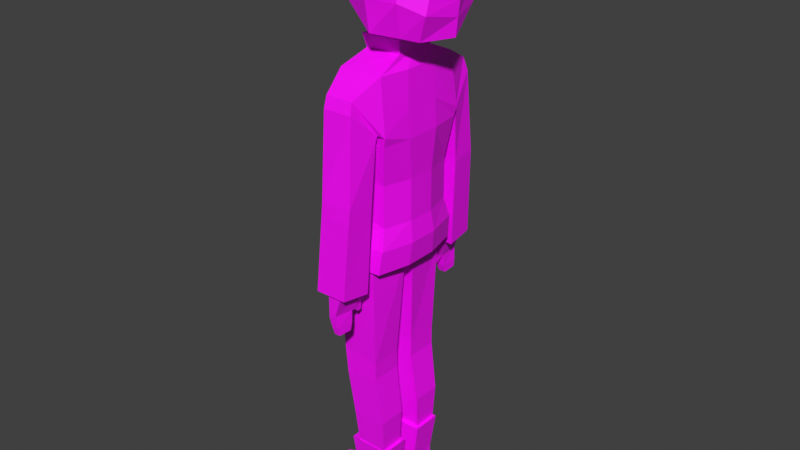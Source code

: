 # Source: girl-artist_ver_1.1.blend  (saved by Blender 3.6.14; exported with 4.5.12 LTS)
import bpy
from mathutils import Matrix  # noqa: F401  (used for matrix-valued properties, if any)

bpy.ops.wm.read_factory_settings(use_empty=True)
scene = bpy.context.scene
scene.name = 'Scene'

# ---- collections
col_collection = bpy.data.collections.new('Collection'); scene.collection.children.link(col_collection)

# ---- images (referenced by path relative to the original .blend; pixels are not part of the script)
import os
ASSET_DIR = os.environ.get("B2B_ASSET_DIR", "")  # directory of the original .blend (textures are referenced by path, not embedded)
HERE = os.path.dirname(os.path.abspath(__file__))  # packed textures are extracted next to this script under _unpacked/

def load_image(name, relpath, width, height, colorspace="sRGB"):
    """Load a texture the original file referenced (path relative to the .blend, or extracted next to this script)."""
    p = next((c for c in (os.path.join(HERE, relpath), os.path.join(ASSET_DIR, relpath)) if relpath and os.path.exists(c)), "")
    if p:
        img = bpy.data.images.load(p, check_existing=True)
        img.name = name
    else:  # same state as the original file: an image datablock whose file is absent (Cycles renders it pink)
        img = bpy.data.images.new(name, width, height)
        img.source = "FILE"
        img.filepath = "//" + (relpath or name)
    img.colorspace_settings.name = colorspace
    return img
img_girl_artist_1 = load_image('Girl artist 1', 'Girl artist 1 UV Template.png', 1024, 1024, 'sRGB')

# ---- materials (node trees are filled in below, after node groups)
mat_material = bpy.data.materials.new('Material')
mat_material.use_transparent_shadow = False

# ---- material node trees
mat_material.use_nodes = True; mat_material.node_tree.nodes.clear()
_N = mat_material.node_tree.nodes; _L = mat_material.node_tree.links
n0 = _N.new('ShaderNodeBsdfPrincipled'); n0.name = 'Principled BSDF'; n0.location = (10, 300)
n0.distribution = 'GGX'
n0.subsurface_method = 'RANDOM_WALK_SKIN'
n0.inputs[3].default_value = 1.45
n0.inputs[27].default_value = (0.0, 0.0, 0.0, 1.0)
n0.inputs[28].default_value = 1.0
n1 = _N.new('ShaderNodeOutputMaterial'); n1.name = 'Material Output'; n1.location = (300, 300)
n2 = _N.new('ShaderNodeTexImage'); n2.name = 'Image Texture'; n2.location = (-280, 260)
n2.image = img_girl_artist_1
_L.new(n0.outputs[0], n1.inputs[0])
_L.new(n2.outputs[0], n0.inputs[0])
n1.is_active_output = True

# ---- world
world_world = bpy.data.worlds.new('World'); scene.world = world_world
world_world.use_nodes = True; world_world.node_tree.nodes.clear()
_N = world_world.node_tree.nodes; _L = world_world.node_tree.links
n0 = _N.new('ShaderNodeOutputWorld'); n0.name = 'World Output'; n0.location = (300, 300)
n1 = _N.new('ShaderNodeBackground'); n1.name = 'Background'; n1.location = (10, 300)
n1.inputs[0].default_value = (0.05088, 0.05088, 0.05088, 1.0)
_L.new(n1.outputs[0], n0.inputs[0])
n0.is_active_output = True
world_world.color = (0.05088, 0.05088, 0.05088)
world_world.use_sun_shadow = False
world_world.sun_shadow_jitter_overblur = 0.0

# ---- meshes
me_cube = bpy.data.meshes.new('Cube')
me_cube.from_pydata([(-0.6464, -0.7565, -0.9007), (-0.4684, -0.7905, 0.7671), (-0.6464, 0.7553, -0.9007), (-0.4684, 0.7894, 0.7671), (0.2476, -0.7174, -0.927), (0.2697, -0.7905, 0.7671), (0.2476, 0.7163, -0.927), (0.2697, 0.7894, 0.7671), (-0.7519, -0.826, -0.2623), (-0.7519, 0.825, -0.2623), (0.3448, 0.814, -0.2623), (0.3448, -0.8152, -0.2623), (-0.3729, -0.3443, 0.9523), (-0.3729, 0.3437, 0.9523), (0.236, 0.3437, 0.9692), (0.236, -0.3443, 0.9692), (-0.3357, -0.3233, 1.451), (-0.3357, 0.3191, 1.451), (0.2134, 0.3041, 1.285), (0.2134, -0.3083, 1.284), (-0.6783, -0.8351, -0.01011), (-0.6783, 0.834, -0.01011), (0.3772, 0.834, -0.115), (0.3772, -0.8351, -0.115), (-0.4368, -0.8617, -0.06594), (-0.3129, -1.269, 0.5096), (-0.3129, 1.267, 0.5096), (0.1535, 1.267, 0.5096), (0.1535, -1.269, 0.5096), (-0.4368, 0.8606, -0.06594), (0.2904, 0.8962, -0.06594), (0.2904, -0.8974, -0.06594), (-0.3428, -1.033, -1.111), (-0.2681, -1.476, -1.056), (-0.2681, 1.393, -1.056), (0.2275, 1.363, -1.141), (0.2275, -1.364, -1.141), (-0.3428, 0.9517, -1.111), (0.2475, 1.068, -1.178), (0.2474, -1.071, -1.178), (-0.6464, 0.7553, -1.381), (-0.6464, -0.7565, -1.381), (0.2476, 0.7163, -1.619), (0.2476, -0.7174, -1.619), (-0.6948, 0.8557, -1.968), (-0.6948, -0.8569, -1.968), (0.2959, 0.8115, -1.968), (0.2959, -0.8127, -1.968), (-0.643, 0.7945, -2.363), (-0.643, -0.7953, -2.363), (0.08719, 0.7945, -2.363), (0.08719, -0.7953, -2.363), (-0.6605, 0.8917, -2.361), (-0.6605, -0.8924, -2.361), (0.2478, 0.8456, -2.361), (0.2478, -0.8463, -2.361), (-0.7603, 0.2297, -0.9007), (-0.7603, -0.2482, -0.9007), (-0.4684, -0.2734, 0.756), (-0.4684, 0.2532, 0.756), (0.3828, -0.2482, -0.927), (0.3828, 0.2297, -0.927), (0.3339, 0.2532, 0.756), (0.3339, -0.2734, 0.756), (0.4132, 0.2909, -0.2623), (0.4132, -0.3139, -0.2623), (-0.8275, -0.3139, -0.2623), (-0.8275, 0.2909, -0.2623), (-0.3729, -0.004482, 0.9523), (0.236, -0.004482, 0.9692), (0.3772, 0.2924, 0.1772), (0.3772, -0.3155, 0.1772), (-0.6783, -0.3155, 0.2822), (-0.6783, 0.2924, 0.2822), (-0.7603, 0.2297, -1.381), (-0.7603, -0.2482, -1.381), (0.3828, -0.2482, -1.619), (0.3828, 0.2297, -1.619), (-0.8086, 0.2492, -1.968), (-0.8086, -0.2691, -1.968), (0.4312, -0.2691, -1.968), (0.4312, 0.2492, -1.968), (-0.7743, 0.2714, -2.361), (-0.7743, -0.2926, -2.361), (0.3831, -0.2926, -2.361), (0.3831, 0.2714, -2.361), (-0.643, 0.08108, -2.363), (-0.643, -0.0996, -2.363), (0.1466, -0.0996, -2.363), (0.1466, 0.08108, -2.363), (-0.634, -0.2712, -4.185), (-0.634, -0.6373, -4.185), (0.04986, 0.7196, -4.107), (-0.634, 0.6359, -4.185), (0.04986, 0.1703, -4.107), (0.04986, -0.7211, -4.107), (-0.634, 0.2521, -4.185), (0.04986, -0.1894, -4.107), (-0.6044, -0.2712, -4.329), (-0.6044, -0.6373, -4.329), (0.04986, 0.7196, -4.407), (-0.6044, 0.6359, -4.329), (0.04986, 0.1703, -4.407), (0.04986, -0.7211, -4.407), (-0.6044, 0.2521, -4.329), (0.04986, -0.1894, -4.407), (-0.5836, -0.1894, -4.026), (-0.5836, -0.7211, -4.026), (-0.5836, 0.7196, -4.026), (-0.5836, 0.1703, -4.026), (-0.5393, -0.1894, -4.488), (-0.5393, -0.7211, -4.488), (-0.5393, 0.7196, -4.488), (-0.5393, 0.1703, -4.488), (-0.4296, -0.212, -5.251), (-0.4296, -0.6938, -5.251), (0.1682, 0.6923, -5.251), (-0.4296, 0.6923, -5.251), (0.1682, 0.1928, -5.251), (0.1682, -0.6938, -5.251), (-0.4296, 0.1928, -5.251), (0.1682, -0.212, -5.251), (-0.4366, -0.183, -6.475), (-0.4366, -0.6196, -6.475), (0.1304, 0.6171, -6.475), (-0.4366, 0.6171, -6.475), (0.1304, 0.1652, -6.475), (0.1304, -0.6196, -6.475), (-0.4366, 0.1652, -6.475), (0.1304, -0.183, -6.475), (-0.4366, -0.183, -6.877), (-0.4366, -0.6196, -6.877), (0.1304, 0.6171, -6.879), (-0.4366, 0.6171, -6.877), (0.1304, 0.1652, -6.879), (0.1304, -0.6196, -6.879), (-0.4366, 0.1652, -6.877), (0.1304, -0.183, -6.879), (-0.9153, -0.1546, -6.663), (-0.9153, -0.5857, -6.663), (-0.9153, 0.582, -6.663), (-0.9153, 0.1383, -6.663), (-0.9153, -0.1546, -6.904), (-0.9153, -0.5857, -6.904), (-0.9153, 0.582, -6.904), (-0.9153, 0.1383, -6.904), (-1.089, -0.1546, -6.719), (-1.089, -0.5221, -6.719), (-1.089, 0.5184, -6.719), (-1.089, 0.1383, -6.719), (-1.089, -0.1546, -6.897), (-1.089, -0.5221, -6.897), (-1.089, 0.5184, -6.897), (-1.089, 0.1383, -6.897), (0.208, 0.6646, -5.833), (-0.5141, 0.6646, -5.833), (-0.5141, 0.1601, -5.833), (0.208, 0.1601, -5.833), (0.208, -0.1785, -5.833), (-0.5141, -0.1785, -5.833), (0.208, -0.6666, -5.833), (-0.5141, -0.6666, -5.833), (-0.3776, 0.6508, -5.841), (0.1491, 0.2233, -5.841), (0.1491, 0.6508, -5.841), (-0.3776, 0.2233, -5.841), (-0.3778, -0.2418, -5.837), (0.1492, -0.2418, -5.837), (0.1492, -0.6531, -5.837), (-0.3778, -0.6531, -5.837), (-0.3818, 0.8901, -0.1987), (0.2792, 0.927, -0.1987), (-0.3082, 1.339, 0.2773), (0.1883, 1.339, 0.2773), (-0.385, -0.8877, -0.1579), (-0.3092, -1.333, 0.3242), (0.1897, -1.333, 0.3242), (0.282, -0.9245, -0.1579), (-0.4843, -1.032, -2.613), (-0.3858, -1.52, -2.554), (-0.3858, 1.519, -2.554), (0.1473, 1.519, -2.554), (0.1473, -1.52, -2.554), (-0.4843, 1.031, -2.613), (0.1872, 1.031, -2.613), (0.1872, -1.032, -2.613), (-0.2421, 1.09, -2.604), (-0.1996, 1.471, -2.563), (0.0102, 1.471, -2.563), (0.0274, 1.09, -2.604), (0.0274, -1.091, -2.604), (0.0102, -1.472, -2.563), (-0.1996, -1.472, -2.563), (-0.2421, -1.091, -2.604), (-0.1996, 1.471, -2.64), (-0.2421, 1.041, -2.716), (0.01478, 1.041, -2.716), (0.0102, 1.471, -2.64), (0.0102, -1.472, -2.64), (0.01478, -1.043, -2.716), (-0.2421, -1.043, -2.716), (-0.1996, -1.472, -2.64), (-0.1996, 1.471, -2.966), (-0.2421, 1.09, -2.953), (-0.05298, 1.125, -2.943), (-0.08029, 1.471, -2.921), (-0.08029, -1.472, -2.921), (-0.05298, -1.126, -2.943), (-0.2421, -1.091, -2.953), (-0.1996, -1.472, -2.966), (-0.1713, 1.448, -3.135), (-0.2016, 1.141, -3.143), (-0.04364, 1.141, -3.143), (-0.05591, 1.448, -3.135), (-0.05591, -1.449, -3.135), (-0.04364, -1.142, -3.143), (-0.2016, -1.142, -3.143), (-0.1713, -1.449, -3.135), (-0.1463, 1.421, -3.267), (-0.1658, 1.177, -3.275), (-0.04208, 1.177, -3.275), (-0.04997, 1.421, -3.267), (-0.04997, -1.422, -3.267), (-0.04208, -1.178, -3.275), (-0.1658, -1.178, -3.275), (-0.1463, -1.422, -3.267), (-0.2293, 0.9243, -2.856), (-0.04962, 0.9243, -2.856), (-0.04962, -0.9254, -2.856), (-0.2293, -0.9254, -2.856), (-0.2293, 1.064, -2.956), (-0.04962, 1.064, -2.956), (-0.04962, -1.065, -2.956), (-0.2293, -1.065, -2.956), (-0.153, 0.9145, -3.015), (-0.06164, 0.9145, -3.015), (-0.06164, -0.9156, -3.015), (-0.153, -0.9156, -3.015), (-0.153, 0.9879, -3.028), (-0.06164, 0.9879, -3.028), (-0.06164, -0.989, -3.028), (-0.153, -0.989, -3.028), (0.2134, -0.002091, 1.314), (-0.3358, -0.002091, 1.279), (-0.4117, 0.4384, 1.543), (-0.4117, -0.4425, 1.543), (-0.5804, -0.002091, 1.29), (-0.5085, 0.5234, 1.882), (-0.5085, -0.5276, 1.882), (-0.821, -0.002091, 1.784), (-0.4542, 0.4491, 2.396), (-0.4542, -0.4533, 2.396), (-0.6988, -0.002091, 2.324), (-0.4798, 0.4915, 2.143), (-0.4798, -0.4957, 2.143), (-0.6621, -0.002091, 2.094), (-0.0965, 0.3041, 1.391), (-0.104, -0.3083, 1.325), (0.2687, 0.1814, 1.183), (-0.41, 0.1908, 1.173), (-0.41, 0.3825, 1.173), (0.2687, -0.3888, 1.183), (-0.41, -0.3982, 1.173), (-0.2603, 0.3731, 1.174), (-0.41, -0.2112, 1.173), (0.07483, 0.3731, 1.183), (0.2687, -0.2018, 1.183), (0.07309, -0.3888, 1.179), (-0.266, -0.3888, 1.172), (0.1816, 0.2758, 1.179), (0.1816, -0.003026, 1.194), (-0.3122, -0.003026, 1.171), (0.1816, 0.1364, 1.179), (-0.2074, -0.2785, 1.171), (0.03929, -0.2785, 1.176), (0.1816, -0.1424, 1.179), (0.04055, 0.2758, 1.179), (-0.3122, -0.1493, 1.172), (-0.2033, 0.2758, 1.173), (-0.3122, -0.2854, 1.172), (0.1816, -0.2785, 1.179), (-0.3122, 0.2827, 1.172), (-0.3122, 0.1432, 1.172), (-0.488, -0.6476, 1.765), (0.6856, -0.4606, 1.258), (-0.4773, 0.5915, 1.575), (0.6622, 0.5066, 1.286), (-0.5866, 0.5018, 2.529), (-0.771, -0.006228, 2.483), (-0.5763, -0.4892, 2.53), (0.885, -0.3334, 2.339), (0.813, -0.006554, 2.597), (0.8908, 0.3131, 2.334), (-0.41, -0.01018, 1.172), (0.06336, -0.7904, 1.348), (0.4858, -0.6359, 1.316), (0.4858, 0.609, 1.292), (0.06336, 0.8054, 1.378), (-0.3874, 0.7528, 1.536), (0.4839, -0.5787, 2.735), (0.1284, -0.5824, 2.815), (-0.4378, -0.5824, 2.676), (0.5098, -0.006554, 2.876), (0.08522, -0.006554, 3.042), (-0.3429, -0.006554, 2.973), (0.4942, 0.5733, 2.712), (0.1284, 0.5698, 2.815), (-0.2711, 0.5698, 2.75), (0.8653, 0.4477, 1.997), (-0.5476, 0.5948, 2.186), (-0.3488, 0.7407, 2.248), (-0.006548, 0.8342, 2.248), (0.5098, 0.7407, 2.248), (-0.5216, -0.6758, 2.293), (0.8653, -0.4448, 2.015), (0.2687, 0.3731, 1.183), (-0.006548, -0.8076, 2.219), (0.5098, -0.7371, 2.275), (0.9492, -0.006554, 2.245), (1.002, 0.01303, 1.821), (0.9317, 0.023, 1.265), (-0.5051, -0.6949, 2.004), (0.8407, 0.5294, 1.655), (-0.3369, 0.8437, 1.796), (0.01511, 0.8733, 1.825), (0.5412, 0.7792, 1.825), (-0.5457, 0.6275, 1.86), (0.8407, -0.5276, 1.664), (0.2687, -0.01018, 1.204), (0.01511, -0.8242, 1.839), (0.5412, -0.777, 1.839), (0.9774, 0.003866, 1.566), (-0.4672, 0.5307, 1.508), (-0.319, -0.5428, 1.516), (-0.3725, 0.5968, 1.44), (0.2441, 1.071, -1.258), (0.223, 1.367, -1.22), (-0.3646, 0.964, -1.343), (-0.2862, 1.413, -1.287), (0.2442, -1.073, -1.255), (-0.3643, -1.033, -1.34), (-0.286, -1.482, -1.284), (0.2232, -1.368, -1.217), (0.2261, 1.434, -1.056), (0.2564, 0.9909, -1.111), (0.2261, -1.435, -1.056), (0.2564, -0.9934, -1.111), (0.2139, 1.447, -1.287), (0.2141, -1.448, -1.284), (0.2458, -0.9994, -1.34), (0.2457, 0.9971, -1.343)], [(69, 270), (68, 271)], [(73, 59, 3, 21), (7, 22, 30, 27), (71, 63, 5, 23), (20, 23, 31, 24), (2, 6, 42, 40), (7, 3, 13, 14), (4, 11, 8, 0), (60, 65, 11, 4), (2, 9, 10, 6), (56, 67, 9, 2), (62, 7, 14, 69), (58, 1, 12, 68), (1, 5, 15, 12), (11, 23, 20, 8), (65, 71, 23, 11), (9, 21, 22, 10), (67, 73, 21, 9), (171, 170, 37, 344), (175, 174, 32, 33), (3, 7, 27, 26), (1, 20, 24, 25), (23, 5, 28, 31), (21, 3, 26, 29), (5, 1, 25, 28), (22, 21, 29, 30), (347, 350, 184, 181), (340, 349, 185, 178), (177, 176, 345, 346), (170, 172, 34, 37), (172, 173, 343, 34), (174, 177, 346, 32), (173, 171, 344, 343), (176, 175, 33, 345), (43, 41, 45, 47), (56, 2, 40, 74), (60, 4, 43, 76), (4, 0, 41, 43), (80, 47, 55, 84), (40, 42, 46, 44), (76, 43, 47, 80), (74, 40, 44, 78), (48, 50, 92, 108), (78, 44, 52, 82), (47, 45, 53, 55), (44, 46, 54, 52), (87, 49, 53, 83), (50, 48, 52, 54), (89, 50, 54, 85), (49, 51, 55, 53), (51, 88, 84, 55), (88, 89, 85, 84), (48, 86, 82, 52), (45, 79, 83, 53), (79, 78, 82, 83), (51, 49, 107, 95), (86, 89, 88, 87), (41, 75, 79, 45), (75, 74, 78, 79), (42, 77, 81, 46), (77, 76, 80, 81), (46, 81, 85, 54), (81, 80, 84, 85), (6, 61, 77, 42), (61, 60, 76, 77), (0, 57, 75, 41), (57, 56, 74, 75), (8, 20, 72, 66), (66, 72, 73, 67), (10, 22, 70, 64), (64, 70, 71, 65), (37, 34, 338, 337), (344, 37, 337, 350), (35, 38, 335, 336), (39, 36, 342, 339), (17, 243, 246, 244), (3, 59, 68, 13), (59, 58, 68), (5, 63, 69, 15), (63, 62, 69), (0, 8, 66, 57), (57, 66, 67, 56), (6, 10, 64, 61), (61, 64, 65, 60), (22, 7, 62, 70), (70, 62, 63, 71), (20, 1, 58, 72), (72, 58, 59, 73), (95, 107, 111, 103), (97, 95, 103, 105), (89, 86, 109, 94), (88, 51, 95, 97), (50, 89, 94, 92), (87, 88, 97, 106), (86, 48, 108, 109), (49, 87, 106, 107), (113, 112, 117, 120), (102, 113, 120, 118), (108, 92, 100, 112), (94, 109, 113, 102), (96, 93, 101, 104), (92, 94, 102, 100), (91, 90, 98, 99), (106, 97, 105, 110), (90, 91, 107, 106), (93, 96, 109, 108), (99, 98, 110, 111), (104, 101, 112, 113), (91, 99, 111, 107), (101, 93, 108, 112), (96, 104, 113, 109), (98, 90, 106, 110), (158, 160, 127, 129), (159, 158, 129, 122), (100, 102, 118, 116), (111, 110, 114, 115), (110, 105, 121, 114), (105, 103, 119, 121), (103, 111, 115, 119), (112, 100, 116, 117), (136, 128, 141, 145), (124, 126, 134, 132), (160, 161, 123, 127), (155, 154, 124, 125), (157, 156, 128, 126), (156, 155, 125, 128), (154, 157, 126, 124), (161, 159, 122, 123), (130, 137, 135, 131), (133, 132, 134, 136), (122, 129, 137, 130), (129, 127, 135, 137), (127, 123, 131, 135), (125, 124, 132, 133), (126, 128, 136, 134), (123, 122, 138, 139), (141, 140, 148, 149), (144, 145, 153, 152), (133, 136, 145, 144), (131, 123, 139, 143), (130, 131, 143, 142), (125, 133, 144, 140), (122, 130, 142, 138), (128, 125, 140, 141), (147, 146, 150, 151), (149, 148, 152, 153), (140, 144, 152, 148), (138, 142, 150, 146), (142, 143, 151, 150), (139, 138, 146, 147), (145, 141, 149, 153), (143, 139, 147, 151), (164, 163, 157, 154), (165, 162, 155, 156), (163, 165, 156, 157), (162, 164, 154, 155), (169, 166, 159, 161), (168, 169, 161, 160), (166, 167, 158, 159), (167, 168, 160, 158), (117, 116, 164, 162), (118, 120, 165, 163), (120, 117, 162, 165), (116, 118, 163, 164), (121, 119, 168, 167), (114, 121, 167, 166), (119, 115, 169, 168), (115, 114, 166, 169), (27, 30, 171, 173), (26, 27, 173, 172), (29, 26, 172, 170), (30, 29, 170, 171), (28, 25, 175, 176), (24, 31, 177, 174), (31, 28, 176, 177), (25, 24, 174, 175), (190, 191, 198, 199), (191, 192, 201, 198), (348, 341, 179, 182), (341, 340, 178, 179), (350, 337, 183, 184), (349, 348, 182, 185), (337, 338, 180, 183), (338, 347, 181, 180), (86, 87, 83, 82), (183, 180, 187, 186), (180, 181, 188, 187), (181, 184, 189, 188), (184, 183, 186, 189), (185, 182, 191, 190), (182, 179, 192, 191), (179, 178, 193, 192), (178, 185, 190, 193), (194, 197, 205, 202), (199, 198, 206, 207), (187, 188, 197, 194), (192, 193, 200, 201), (186, 187, 194, 195), (193, 190, 199, 200), (188, 189, 196, 197), (189, 186, 195, 196), (207, 206, 214, 215), (206, 209, 217, 214), (195, 194, 202, 203), (201, 200, 208, 209), (195, 203, 230, 226), (197, 196, 204, 205), (207, 208, 233, 232), (198, 201, 209, 206), (213, 212, 220, 221), (216, 215, 223, 224), (202, 205, 213, 210), (203, 202, 210, 211), (209, 208, 216, 217), (208, 207, 215, 216), (205, 204, 212, 213), (204, 203, 211, 212), (219, 218, 221, 220), (223, 222, 225, 224), (212, 211, 219, 220), (214, 217, 225, 222), (215, 214, 222, 223), (210, 213, 221, 218), (211, 210, 218, 219), (217, 216, 224, 225), (233, 229, 237, 241), (229, 228, 236, 237), (203, 204, 231, 230), (204, 196, 227, 231), (208, 200, 229, 233), (200, 199, 228, 229), (199, 207, 232, 228), (196, 195, 226, 227), (237, 236, 240, 241), (235, 234, 238, 239), (228, 232, 240, 236), (230, 231, 239, 238), (227, 226, 234, 235), (231, 227, 235, 239), (226, 230, 238, 234), (232, 233, 241, 240), (256, 17, 244), (242, 270, 272, 18), (243, 17, 282, 271), (243, 16, 245, 246), (255, 254, 251, 252), (282, 271, 293, 259), (277, 271, 293, 264), (249, 255, 253, 247), (253, 255, 252, 250), (273, 279, 262, 268), (257, 273, 274), (256, 276, 278), (345, 33, 341, 348), (275, 280, 261, 266), (276, 278, 263, 265), (13, 265, 14), (279, 277, 264, 262), (270, 272, 258, 328), (281, 278, 263, 260), (282, 281, 260, 259), (270, 275, 266, 328), (273, 274, 267, 268), (14, 265, 315), (269, 272, 258, 315), (276, 269, 315, 265), (249, 248, 254, 255), (246, 245, 248, 249), (246, 249, 247, 244), (269, 276, 256, 18), (277, 279, 16), (32, 346, 349, 340), (33, 32, 340, 341), (271, 277, 16, 243), (275, 270, 242, 19), (272, 269, 18), (274, 280, 19, 257), (278, 281, 17, 256), (34, 343, 347, 338), (281, 282, 17), (280, 275, 19), (279, 273, 257, 16), (325, 322, 286, 296), (317, 314, 290, 299), (299, 290, 291, 302), (302, 291, 292, 305), (288, 304, 307, 287), (304, 303, 306, 307), (303, 302, 305, 306), (289, 301, 304, 288), (301, 300, 303, 304), (300, 299, 302, 303), (313, 301, 289), (313, 316, 300, 301), (316, 317, 299, 300), (326, 323, 298, 285), (323, 324, 297, 298), (324, 325, 296, 297), (306, 305, 312, 311), (307, 306, 311, 310), (287, 307, 310, 309), (305, 292, 308, 312), (329, 330, 317, 316), (321, 329, 316, 313), (280, 274, 267, 261), (330, 327, 314, 317), (291, 290, 318), (319, 308, 292, 318), (331, 327, 284, 320), (322, 331, 320, 286), (314, 319, 318, 290), (292, 291, 318), (308, 319, 331, 322), (319, 314, 327, 331), (295, 284, 327, 330), (283, 321, 248), (283, 294, 329, 321), (294, 295, 330, 329), (311, 312, 325, 324), (310, 311, 324, 323), (309, 310, 323, 326), (312, 308, 322, 325), (283, 245, 333), (285, 298, 334, 332), (294, 283, 333), (298, 297, 334), (286, 320, 242, 18), (297, 296, 18), (294, 333, 16, 257), (284, 295, 19, 242), (334, 297, 18, 256), (295, 294, 257, 19), (332, 334, 256), (320, 284, 242), (296, 286, 18), (333, 245, 16), (313, 289, 251, 254), (288, 287, 250, 252), (285, 332, 244, 247), (321, 313, 254), (289, 288, 252, 251), (321, 254, 248), (309, 326, 247, 253), (287, 309, 253, 250), (326, 285, 247), (283, 248, 245), (332, 256, 244), (13, 260, 263), (68, 293, 259), (68, 264, 293), (12, 264, 68), (12, 268, 262), (12, 267, 268), (15, 261, 267), (15, 266, 261), (69, 328, 266), (69, 258, 328), (260, 13, 68), (13, 263, 265), (259, 260, 68), (12, 262, 264), (12, 15, 267), (15, 69, 266), (258, 69, 315), (69, 14, 315), (38, 35, 343, 344), (36, 39, 346, 345), (35, 336, 347, 343), (342, 36, 345, 348), (39, 339, 349, 346), (336, 335, 350, 347), (335, 38, 344, 350), (339, 342, 348, 349)])
_uv = me_cube.uv_layers.new(name='UVMap')
_uv.uv.foreach_set('vector', [0.2967, 0.632, 0.2994, 0.6781, 0.2514, 0.6781, 0.2486, 0.6057, 0.5565, 0.7371, 0.4932, 0.69, 0.5026, 0.6856, 0.5645, 0.6885, 0.04823, 0.323, 0.05282, 0.3757, 0.005449, 0.3782, 0.0003233, 0.297, 0.5661, 0.2608, 0.4747, 0.2527, 0.4828, 0.2466, 0.5453, 0.2553, 0.2506, 0.5249, 0.1666, 0.5222, 0.1656, 0.4594, 0.2513, 0.4787, 0.2343, 0.7421, 0.2514, 0.6781, 0.291, 0.6975, 0.2775, 0.7505, 0.4807, 0.5241, 0.4898, 0.5854, 0.3938, 0.5843, 0.3962, 0.5258, 0.05334, 0.2215, 0.04793, 0.2826, 0.001579, 0.2831, 0.008504, 0.2213, 0.2506, 0.5249, 0.2522, 0.5832, 0.1568, 0.583, 0.1666, 0.5222, 0.3019, 0.5248, 0.2976, 0.5827, 0.2522, 0.5832, 0.2506, 0.5249, 0.1005, 0.3753, 0.1497, 0.3769, 0.1092, 0.3965, 0.07734, 0.397, 0.3465, 0.6786, 0.3929, 0.6795, 0.3528, 0.6982, 0.3223, 0.6979, 0.3929, 0.6795, 0.4088, 0.7439, 0.3653, 0.7515, 0.3528, 0.6982, 0.4898, 0.5854, 0.4925, 0.5989, 0.3971, 0.607, 0.3938, 0.5843, 0.04793, 0.2826, 0.04823, 0.323, 0.0003233, 0.297, 0.001579, 0.2831, 0.2522, 0.5832, 0.2486, 0.6057, 0.1538, 0.5964, 0.1568, 0.583, 0.2976, 0.5827, 0.2967, 0.632, 0.2486, 0.6057, 0.2522, 0.5832, 0.702, 0.6165, 0.6439, 0.6218, 0.6382, 0.5372, 0.6941, 0.5354, 0.5831, 0.2892, 0.5418, 0.2466, 0.5526, 0.1572, 0.5951, 0.1632, 0.6219, 0.734, 0.5565, 0.7371, 0.5645, 0.6885, 0.6058, 0.6865, 0.5646, 0.3546, 0.5126, 0.3041, 0.5216, 0.2836, 0.5817, 0.3068, 0.6958, 0.3123, 0.6308, 0.3589, 0.6235, 0.3095, 0.6863, 0.3076, 0.674, 0.685, 0.6219, 0.734, 0.6058, 0.6865, 0.6654, 0.6646, 0.6308, 0.3589, 0.5646, 0.3546, 0.5817, 0.3068, 0.6235, 0.3095, 0.7119, 0.635, 0.6185, 0.6386, 0.64, 0.6341, 0.7039, 0.6284, 0.5486, 0.5267, 0.5077, 0.5275, 0.4932, 0.414, 0.5375, 0.4124, 0.554, 0.1353, 0.4977, 0.1349, 0.4999, 0.02062, 0.56, 0.01853, 0.6725, 0.255, 0.6279, 0.2921, 0.6397, 0.1684, 0.6796, 0.1692, 0.6439, 0.6218, 0.6044, 0.665, 0.5957, 0.5427, 0.6382, 0.5372, 0.6044, 0.665, 0.5604, 0.6671, 0.5502, 0.5474, 0.5957, 0.5427, 0.5418, 0.2466, 0.4846, 0.2384, 0.4962, 0.1549, 0.5526, 0.1572, 0.5604, 0.6671, 0.5163, 0.6302, 0.5101, 0.5482, 0.5502, 0.5474, 0.6279, 0.2921, 0.5831, 0.2892, 0.5951, 0.1632, 0.6397, 0.1684, 0.4825, 0.4608, 0.396, 0.4793, 0.3981, 0.4238, 0.4879, 0.4267, 0.3019, 0.5248, 0.2506, 0.5249, 0.2513, 0.4787, 0.3022, 0.4798, 0.05334, 0.2215, 0.008504, 0.2213, 0.008685, 0.1578, 0.05339, 0.1583, 0.4807, 0.5241, 0.3962, 0.5258, 0.396, 0.4793, 0.4825, 0.4608, 0.05246, 0.127, 0.00237, 0.1245, 0.001494, 0.08765, 0.05084, 0.09318, 0.2513, 0.4787, 0.1656, 0.4594, 0.1605, 0.4256, 0.2497, 0.4235, 0.05339, 0.1583, 0.008685, 0.1578, 0.00237, 0.1245, 0.05246, 0.127, 0.3022, 0.4798, 0.2513, 0.4787, 0.2497, 0.4235, 0.3022, 0.4277, 0.8274, 0.3255, 0.7616, 0.3218, 0.7737, 0.1618, 0.8309, 0.1738, 0.3022, 0.4277, 0.2497, 0.4235, 0.2481, 0.3885, 0.3011, 0.3945, 0.4879, 0.4267, 0.3981, 0.4238, 0.3999, 0.3885, 0.484, 0.3895, 0.2497, 0.4235, 0.1605, 0.4256, 0.1647, 0.3887, 0.2481, 0.3885, 0.3324, 0.3826, 0.3915, 0.3864, 0.3999, 0.3885, 0.3483, 0.3943, 0.1792, 0.3833, 0.246, 0.3797, 0.2481, 0.3885, 0.1647, 0.3887, 0.08302, 0.07223, 0.1461, 0.0729, 0.149, 0.08783, 0.09843, 0.09351, 0.4021, 0.3797, 0.4695, 0.3839, 0.484, 0.3895, 0.3999, 0.3885, 0.004405, 0.0725, 0.06669, 0.07166, 0.05084, 0.09318, 0.001494, 0.08765, 0.06669, 0.07166, 0.08302, 0.07223, 0.09843, 0.09351, 0.05084, 0.09318, 0.2564, 0.3864, 0.3167, 0.383, 0.3011, 0.3945, 0.2481, 0.3885, 0.3981, 0.4238, 0.3469, 0.4277, 0.3483, 0.3943, 0.3999, 0.3885, 0.3469, 0.4277, 0.3022, 0.4277, 0.3011, 0.3945, 0.3483, 0.3943, 0.9122, 0.6998, 0.8464, 0.7039, 0.8421, 0.5529, 0.8989, 0.5406, 0.08552, 0.0008955, 0.08302, 0.07223, 0.06669, 0.07166, 0.06919, 0.0003233, 0.396, 0.4793, 0.3465, 0.4801, 0.3469, 0.4277, 0.3981, 0.4238, 0.3465, 0.4801, 0.3022, 0.4798, 0.3022, 0.4277, 0.3469, 0.4277, 0.1424, 0.157, 0.09656, 0.158, 0.09722, 0.127, 0.1483, 0.1241, 0.09656, 0.158, 0.05339, 0.1583, 0.05246, 0.127, 0.09722, 0.127, 0.1483, 0.1241, 0.09722, 0.127, 0.09843, 0.09351, 0.149, 0.08783, 0.09722, 0.127, 0.05246, 0.127, 0.05084, 0.09318, 0.09843, 0.09351, 0.1435, 0.2202, 0.09722, 0.2211, 0.09656, 0.158, 0.1424, 0.157, 0.09722, 0.2211, 0.05334, 0.2215, 0.05339, 0.1583, 0.09656, 0.158, 0.3962, 0.5258, 0.3464, 0.5248, 0.3465, 0.4801, 0.396, 0.4793, 0.3464, 0.5248, 0.3019, 0.5248, 0.3022, 0.4798, 0.3465, 0.4801, 0.3938, 0.5843, 0.3971, 0.607, 0.3504, 0.6325, 0.3501, 0.5833, 0.3501, 0.5833, 0.3504, 0.6325, 0.2967, 0.632, 0.2976, 0.5827, 0.1517, 0.2817, 0.1532, 0.2956, 0.1038, 0.3225, 0.1033, 0.2821, 0.1033, 0.2821, 0.1038, 0.3225, 0.04823, 0.323, 0.04793, 0.2826, 0.6382, 0.5372, 0.5957, 0.5427, 0.5942, 0.5211, 0.6365, 0.5152, 0.6941, 0.5354, 0.6382, 0.5372, 0.6365, 0.5152, 0.6927, 0.5148, 0.5428, 0.5408, 0.5161, 0.5413, 0.5153, 0.5342, 0.5423, 0.5337, 0.6735, 0.1623, 0.647, 0.1618, 0.6476, 0.1549, 0.6743, 0.1555, 0.02409, 0.8542, 0.0507, 0.8315, 0.06558, 0.8497, 0.01805, 0.8693, 0.2514, 0.6781, 0.2994, 0.6781, 0.3223, 0.6979, 0.291, 0.6975, 0.2994, 0.6781, 0.3465, 0.6786, 0.3223, 0.6979, 0.005449, 0.3782, 0.05282, 0.3757, 0.07734, 0.397, 0.04623, 0.397, 0.05282, 0.3757, 0.1005, 0.3753, 0.07734, 0.397, 0.3962, 0.5258, 0.3938, 0.5843, 0.3501, 0.5833, 0.3464, 0.5248, 0.3464, 0.5248, 0.3501, 0.5833, 0.2976, 0.5827, 0.3019, 0.5248, 0.1435, 0.2202, 0.1517, 0.2817, 0.1033, 0.2821, 0.09722, 0.2211, 0.09722, 0.2211, 0.1033, 0.2821, 0.04793, 0.2826, 0.05334, 0.2215, 0.1532, 0.2956, 0.1497, 0.3769, 0.1005, 0.3753, 0.1038, 0.3225, 0.1038, 0.3225, 0.1005, 0.3753, 0.05282, 0.3757, 0.04823, 0.323, 0.3971, 0.607, 0.3929, 0.6795, 0.3465, 0.6786, 0.3504, 0.6325, 0.3504, 0.6325, 0.3465, 0.6786, 0.2994, 0.6781, 0.2967, 0.632, 0.8989, 0.5406, 0.8421, 0.5529, 0.8426, 0.5118, 0.8962, 0.5131, 0.9476, 0.5364, 0.8989, 0.5406, 0.8962, 0.5131, 0.9453, 0.5091, 0.9629, 0.3162, 0.8917, 0.324, 0.8801, 0.1731, 0.9364, 0.1581, 0.9699, 0.6957, 0.906, 0.701, 0.8989, 0.5406, 0.9476, 0.5364, 0.7616, 0.3218, 0.6965, 0.3144, 0.7235, 0.1565, 0.7737, 0.1618, 0.7836, 0.7028, 0.7126, 0.6953, 0.7383, 0.5372, 0.7945, 0.5518, 0.8917, 0.324, 0.8274, 0.3255, 0.8309, 0.1738, 0.8801, 0.1731, 0.8464, 0.7039, 0.7836, 0.7028, 0.7945, 0.5518, 0.8421, 0.5529, 0.8788, 0.1316, 0.8303, 0.133, 0.8306, 0.06435, 0.8757, 0.06278, 0.9323, 0.1308, 0.8788, 0.1316, 0.8757, 0.06278, 0.9294, 0.05311, 0.8309, 0.1738, 0.7737, 0.1618, 0.7766, 0.1342, 0.8303, 0.133, 0.9364, 0.1581, 0.8801, 0.1731, 0.8788, 0.1316, 0.9323, 0.1308, 0.8707, 0.159, 0.8398, 0.1599, 0.8387, 0.1475, 0.8712, 0.1466, 0.7737, 0.1618, 0.7235, 0.1565, 0.726, 0.1295, 0.7766, 0.1342, 0.8332, 0.5389, 0.8038, 0.5378, 0.8032, 0.5257, 0.8342, 0.5263, 0.7945, 0.5518, 0.7383, 0.5372, 0.7423, 0.5101, 0.7956, 0.5107, 0.8038, 0.5378, 0.8332, 0.5389, 0.8421, 0.5529, 0.7945, 0.5518, 0.8398, 0.1599, 0.8707, 0.159, 0.8801, 0.1731, 0.8309, 0.1738, 0.8342, 0.5263, 0.8032, 0.5257, 0.7956, 0.5107, 0.8426, 0.5118, 0.8712, 0.1466, 0.8387, 0.1475, 0.8303, 0.133, 0.8788, 0.1316, 0.8332, 0.5389, 0.8342, 0.5263, 0.8426, 0.5118, 0.8421, 0.5529, 0.8387, 0.1475, 0.8398, 0.1599, 0.8309, 0.1738, 0.8303, 0.133, 0.8707, 0.159, 0.8712, 0.1466, 0.8788, 0.1316, 0.8801, 0.1731, 0.8032, 0.5257, 0.8038, 0.5378, 0.7945, 0.5518, 0.7956, 0.5107, 0.724, 0.751, 0.7298, 0.7903, 0.6738, 0.7972, 0.6715, 0.7578, 0.7459, 0.8826, 0.7713, 0.9287, 0.729, 0.9505, 0.6863, 0.9088, 0.7766, 0.1342, 0.726, 0.1295, 0.735, 0.0523, 0.7787, 0.05793, 0.8426, 0.5118, 0.7956, 0.5107, 0.7987, 0.4418, 0.8423, 0.4432, 0.7956, 0.5107, 0.7423, 0.5101, 0.7449, 0.4323, 0.7987, 0.4418, 0.9453, 0.5091, 0.8962, 0.5131, 0.8943, 0.4369, 0.9367, 0.4315, 0.8962, 0.5131, 0.8426, 0.5118, 0.8423, 0.4432, 0.8943, 0.4369, 0.8303, 0.133, 0.7766, 0.1342, 0.7787, 0.05793, 0.8306, 0.06435, 0.8669, 0.763, 0.8995, 0.7904, 0.8442, 0.799, 0.8344, 0.782, 0.9177, 0.9025, 0.9268, 0.9415, 0.8938, 0.9513, 0.8828, 0.9143, 0.7298, 0.7903, 0.736, 0.8457, 0.6668, 0.8592, 0.6738, 0.7972, 0.964, 0.8408, 0.9724, 0.8942, 0.9177, 0.9025, 0.8946, 0.8456, 0.9772, 0.7399, 0.9644, 0.8022, 0.8995, 0.7904, 0.9204, 0.7352, 0.9644, 0.8022, 0.964, 0.8408, 0.8946, 0.8456, 0.8995, 0.7904, 0.9724, 0.8942, 0.9776, 0.9337, 0.9268, 0.9415, 0.9177, 0.9025, 0.736, 0.8457, 0.7459, 0.8826, 0.6863, 0.9088, 0.6668, 0.8592, 0.5895, 0.7567, 0.6372, 0.7579, 0.6363, 0.7946, 0.5886, 0.7935, 0.8364, 0.9281, 0.8828, 0.9143, 0.8938, 0.9513, 0.8474, 0.965, 0.6863, 0.9088, 0.729, 0.9505, 0.706, 0.9789, 0.6663, 0.9464, 0.6715, 0.7578, 0.6738, 0.7972, 0.6363, 0.7946, 0.6372, 0.7579, 0.6738, 0.7972, 0.6668, 0.8592, 0.6292, 0.8442, 0.6363, 0.7946, 0.8946, 0.8456, 0.9177, 0.9025, 0.8828, 0.9143, 0.8635, 0.8697, 0.9204, 0.7352, 0.8995, 0.7904, 0.8669, 0.763, 0.8893, 0.7192, 0.6668, 0.8592, 0.6863, 0.9088, 0.6314, 0.9191, 0.6225, 0.8847, 0.8442, 0.799, 0.8462, 0.8342, 0.832, 0.8296, 0.8297, 0.801, 0.798, 0.9426, 0.8088, 0.9789, 0.7945, 0.9831, 0.7853, 0.952, 0.8364, 0.9281, 0.8474, 0.965, 0.8088, 0.9789, 0.798, 0.9426, 0.6292, 0.8442, 0.6668, 0.8592, 0.6225, 0.8847, 0.6069, 0.8736, 0.5895, 0.7567, 0.5886, 0.7935, 0.5483, 0.7897, 0.5491, 0.7534, 0.8946, 0.8456, 0.8635, 0.8697, 0.835, 0.8488, 0.8462, 0.8342, 0.6863, 0.9088, 0.6663, 0.9464, 0.6276, 0.939, 0.6314, 0.9191, 0.8995, 0.7904, 0.8946, 0.8456, 0.8462, 0.8342, 0.8442, 0.799, 0.6099, 0.8937, 0.6164, 0.9218, 0.6028, 0.925, 0.5962, 0.8968, 0.8297, 0.801, 0.832, 0.8296, 0.8187, 0.8307, 0.8163, 0.8021, 0.8462, 0.8342, 0.835, 0.8488, 0.8242, 0.8402, 0.832, 0.8296, 0.6314, 0.9191, 0.6276, 0.939, 0.6139, 0.9359, 0.6164, 0.9218, 0.5491, 0.7534, 0.5483, 0.7897, 0.5337, 0.784, 0.5344, 0.7531, 0.6225, 0.8847, 0.6314, 0.9191, 0.6164, 0.9218, 0.6099, 0.8937, 0.8344, 0.782, 0.8442, 0.799, 0.8297, 0.801, 0.823, 0.789, 0.6069, 0.8736, 0.6225, 0.8847, 0.6099, 0.8937, 0.5988, 0.8855, 0.9772, 0.8946, 0.9816, 0.9282, 0.9776, 0.9337, 0.9724, 0.8942, 0.9748, 0.8071, 0.9745, 0.8398, 0.964, 0.8408, 0.9644, 0.8022, 0.9816, 0.7461, 0.9723, 0.7915, 0.9644, 0.8022, 0.9772, 0.7399, 0.9668, 0.8507, 0.9729, 0.8896, 0.9724, 0.8942, 0.964, 0.8408, 0.7466, 0.844, 0.7549, 0.8751, 0.7459, 0.8826, 0.736, 0.8457, 0.7314, 0.7946, 0.7359, 0.8351, 0.736, 0.8457, 0.7298, 0.7903, 0.7547, 0.8891, 0.7733, 0.9227, 0.7713, 0.9287, 0.7459, 0.8826, 0.7294, 0.7553, 0.7344, 0.7885, 0.7298, 0.7903, 0.724, 0.751, 0.8306, 0.06435, 0.7787, 0.05793, 0.7838, 0.006159, 0.8318, 0.01049, 0.9294, 0.05311, 0.8757, 0.06278, 0.8707, 0.008894, 0.9181, 0.0003233, 0.8757, 0.06278, 0.8306, 0.06435, 0.8318, 0.01049, 0.8707, 0.008894, 0.7787, 0.05793, 0.735, 0.0523, 0.7458, 0.0003233, 0.7838, 0.006159, 0.9367, 0.4315, 0.8943, 0.4369, 0.8894, 0.3852, 0.9261, 0.3797, 0.7987, 0.4418, 0.7449, 0.4323, 0.756, 0.3797, 0.8035, 0.3881, 0.8943, 0.4369, 0.8423, 0.4432, 0.8411, 0.3896, 0.8894, 0.3852, 0.8423, 0.4432, 0.7987, 0.4418, 0.8035, 0.3881, 0.8411, 0.3896, 0.5645, 0.6885, 0.5108, 0.6576, 0.5082, 0.6458, 0.5604, 0.6671, 0.6058, 0.6865, 0.5645, 0.6885, 0.5604, 0.6671, 0.6044, 0.665, 0.654, 0.6452, 0.6058, 0.6865, 0.6044, 0.665, 0.6527, 0.6322, 0.7039, 0.6284, 0.64, 0.6341, 0.6439, 0.6218, 0.702, 0.6165, 0.6235, 0.3095, 0.5817, 0.3068, 0.5831, 0.2892, 0.6279, 0.2921, 0.5453, 0.2553, 0.4828, 0.2466, 0.4846, 0.2384, 0.5418, 0.2466, 0.6806, 0.2832, 0.6235, 0.3095, 0.6279, 0.2921, 0.6827, 0.2748, 0.5817, 0.3068, 0.532, 0.2659, 0.5337, 0.2563, 0.5831, 0.2892, 0.3846, 0.9642, 0.3778, 0.9309, 0.3845, 0.9307, 0.3954, 0.9676, 0.3778, 0.9309, 0.3784, 0.9123, 0.3854, 0.9128, 0.3845, 0.9307, 0.6412, 0.148, 0.596, 0.1424, 0.6043, 0.02683, 0.6516, 0.0339, 0.596, 0.1424, 0.554, 0.1353, 0.56, 0.01853, 0.6043, 0.02683, 0.6927, 0.5148, 0.6365, 0.5152, 0.6296, 0.3985, 0.69, 0.4003, 0.682, 0.1488, 0.6412, 0.148, 0.6516, 0.0339, 0.6958, 0.03525, 0.6365, 0.5152, 0.5942, 0.5211, 0.5849, 0.4049, 0.6296, 0.3985, 0.5942, 0.5211, 0.5486, 0.5267, 0.5375, 0.4124, 0.5849, 0.4049, 0.3167, 0.383, 0.3324, 0.3826, 0.3483, 0.3943, 0.3011, 0.3945, 0.6296, 0.3985, 0.5849, 0.4049, 0.5834, 0.3876, 0.6173, 0.3797, 0.5849, 0.4049, 0.5375, 0.4124, 0.549, 0.4061, 0.5676, 0.4031, 0.5375, 0.4124, 0.4932, 0.414, 0.4991, 0.3999, 0.5336, 0.3999, 0.69, 0.4003, 0.6296, 0.3985, 0.6516, 0.3938, 0.6758, 0.3945, 0.6958, 0.03525, 0.6516, 0.0339, 0.6554, 0.02138, 0.6898, 0.02119, 0.6516, 0.0339, 0.6043, 0.02683, 0.6215, 0.02495, 0.6401, 0.02773, 0.6043, 0.02683, 0.56, 0.01853, 0.5731, 0.0003233, 0.6065, 0.00966, 0.56, 0.01853, 0.4999, 0.02062, 0.514, 0.01482, 0.5382, 0.01398, 0.2675, 0.9073, 0.2684, 0.9253, 0.2429, 0.9199, 0.2391, 0.9093, 0.3954, 0.9676, 0.3845, 0.9307, 0.41, 0.9254, 0.4162, 0.9568, 0.2744, 0.9068, 0.2752, 0.9254, 0.2684, 0.9253, 0.2675, 0.9073, 0.3784, 0.9123, 0.3853, 0.878, 0.3959, 0.8746, 0.3854, 0.9128, 0.2676, 0.8729, 0.2744, 0.9068, 0.2675, 0.9073, 0.2572, 0.8694, 0.3853, 0.878, 0.3778, 0.8548, 0.3887, 0.8524, 0.3959, 0.8746, 0.2752, 0.9254, 0.2684, 0.9589, 0.2575, 0.9622, 0.2684, 0.9253, 0.2752, 0.8497, 0.2676, 0.8729, 0.2572, 0.8694, 0.2644, 0.8474, 0.4162, 0.9568, 0.41, 0.9254, 0.4292, 0.9258, 0.4344, 0.9527, 0.41, 0.9254, 0.4138, 0.9148, 0.4284, 0.9158, 0.4292, 0.9258, 0.2572, 0.8694, 0.2675, 0.9073, 0.2391, 0.9093, 0.2361, 0.8758, 0.3854, 0.9128, 0.3959, 0.8746, 0.417, 0.8811, 0.4138, 0.9148, 0.2572, 0.8694, 0.2361, 0.8758, 0.2356, 0.8732, 0.2436, 0.8598, 0.2684, 0.9253, 0.2575, 0.9622, 0.2366, 0.9513, 0.2429, 0.9199, 0.4162, 0.9568, 0.4339, 0.9534, 0.4337, 0.9561, 0.4181, 0.9623, 0.3845, 0.9307, 0.3854, 0.9128, 0.4138, 0.9148, 0.41, 0.9254, 0.2237, 0.9202, 0.2184, 0.9472, 0.207, 0.9417, 0.2118, 0.92, 0.4339, 0.8891, 0.4432, 0.8778, 0.453, 0.8859, 0.4456, 0.8947, 0.2391, 0.9093, 0.2429, 0.9199, 0.2237, 0.9202, 0.2246, 0.9103, 0.2361, 0.8758, 0.2391, 0.9093, 0.2246, 0.9103, 0.2192, 0.8836, 0.4138, 0.9148, 0.417, 0.8811, 0.4339, 0.8891, 0.4284, 0.9158, 0.417, 0.8811, 0.4279, 0.8666, 0.4432, 0.8778, 0.4339, 0.8891, 0.2429, 0.9199, 0.2366, 0.9513, 0.2184, 0.9472, 0.2237, 0.9202, 0.2253, 0.8613, 0.2361, 0.8758, 0.2192, 0.8836, 0.21, 0.8723, 0.2075, 0.8892, 0.2125, 0.9111, 0.2041, 0.9137, 0.1967, 0.8926, 0.4565, 0.8982, 0.4489, 0.9194, 0.4405, 0.9167, 0.4456, 0.8947, 0.21, 0.8723, 0.2192, 0.8836, 0.2075, 0.8892, 0.2001, 0.8803, 0.4292, 0.9258, 0.4284, 0.9158, 0.4405, 0.9167, 0.4412, 0.9256, 0.4344, 0.9527, 0.4292, 0.9258, 0.4412, 0.9256, 0.4458, 0.9473, 0.2246, 0.9103, 0.2237, 0.9202, 0.2118, 0.92, 0.2125, 0.9111, 0.2192, 0.8836, 0.2246, 0.9103, 0.2125, 0.9111, 0.2075, 0.8892, 0.4284, 0.9158, 0.4339, 0.8891, 0.4456, 0.8947, 0.4405, 0.9167, 0.4175, 0.8785, 0.4095, 0.865, 0.4256, 0.8643, 0.4266, 0.871, 0.4102, 0.9921, 0.4108, 0.976, 0.4251, 0.9761, 0.4254, 0.9849, 0.2189, 0.9479, 0.2366, 0.9513, 0.2347, 0.9569, 0.2191, 0.9507, 0.2366, 0.9513, 0.2575, 0.9622, 0.2418, 0.9714, 0.2347, 0.9569, 0.417, 0.8811, 0.3959, 0.8746, 0.4095, 0.865, 0.4175, 0.8785, 0.3926, 0.9919, 0.3954, 0.9676, 0.4108, 0.976, 0.4102, 0.9921, 0.3954, 0.9676, 0.4162, 0.9568, 0.4181, 0.9623, 0.4108, 0.976, 0.2575, 0.9622, 0.262, 0.9859, 0.245, 0.988, 0.2418, 0.9714, 0.4338, 0.977, 0.4251, 0.9761, 0.4258, 0.969, 0.4346, 0.9698, 0.2269, 0.9699, 0.2183, 0.97, 0.2183, 0.963, 0.2268, 0.9629, 0.4108, 0.976, 0.4181, 0.9623, 0.4258, 0.969, 0.4251, 0.9761, 0.2231, 0.9447, 0.2347, 0.9569, 0.2268, 0.9629, 0.2209, 0.9567, 0.2418, 0.9714, 0.2389, 0.988, 0.2254, 0.9783, 0.2269, 0.9699, 0.2347, 0.9569, 0.2418, 0.9714, 0.2269, 0.9699, 0.2268, 0.9629, 0.2436, 0.8598, 0.2356, 0.8732, 0.2265, 0.8657, 0.2276, 0.859, 0.4181, 0.9623, 0.4308, 0.9505, 0.4323, 0.963, 0.4258, 0.969, 0.1434, 0.6386, 0.1326, 0.619, 0.1387, 0.605, 0.09412, 0.4195, 0.08471, 0.4257, 0.07677, 0.4158, 0.07695, 0.3976, 0.1023, 0.5191, 0.1116, 0.5508, 0.09003, 0.5301, 0.09258, 0.5171, 0.08045, 0.8315, 0.1071, 0.8542, 0.1131, 0.8693, 0.06558, 0.8497, 0.06558, 0.9251, 0.1149, 0.9281, 0.1133, 0.9519, 0.06558, 0.9468, 0.06009, 0.567, 0.06284, 0.5541, 0.05431, 0.5516, 0.05054, 0.5694, 0.06567, 0.5412, 0.06282, 0.5541, 0.05431, 0.5516, 0.05823, 0.5338, 0.06558, 0.8954, 0.06558, 0.9251, 0.01626, 0.9281, 0.01479, 0.9048, 0.01626, 0.9281, 0.06558, 0.9251, 0.06558, 0.9468, 0.01787, 0.9519, 0.06735, 0.4967, 0.06929, 0.506, 0.06181, 0.5173, 0.05915, 0.5045, 0.1111, 0.4729, 0.09723, 0.4826, 0.09717, 0.4602, 0.09783, 0.5683, 0.07514, 0.5719, 0.08349, 0.5515, 0.6397, 0.1684, 0.5951, 0.1632, 0.596, 0.1424, 0.6412, 0.148, 0.04646, 0.4336, 0.05277, 0.4442, 0.05111, 0.4568, 0.04244, 0.4423, 0.03379, 0.6259, 0.04481, 0.6067, 0.03976, 0.5979, 0.02461, 0.6242, 0.02784, 0.5786, 0.02461, 0.6242, 0.0003233, 0.6264, 0.0683, 0.5292, 0.0657, 0.5412, 0.05823, 0.5338, 0.06181, 0.5173, 0.04102, 0.4211, 0.0334, 0.411, 0.02466, 0.4125, 0.03513, 0.4264, 0.04915, 0.5988, 0.04397, 0.6072, 0.03976, 0.5979, 0.04688, 0.5863, 0.0601, 0.567, 0.05744, 0.5794, 0.04688, 0.5863, 0.05054, 0.5694, 0.0421, 0.4226, 0.04741, 0.4341, 0.04244, 0.4423, 0.03513, 0.4264, 0.06811, 0.4976, 0.0644, 0.4756, 0.05405, 0.4743, 0.05915, 0.5045, 0.0003233, 0.6264, 0.02461, 0.6242, 0.01543, 0.6391, 0.02705, 0.4011, 0.03352, 0.412, 0.02466, 0.4125, 0.01577, 0.3976, 0.03374, 0.6261, 0.02705, 0.637, 0.01543, 0.6391, 0.02461, 0.6242, 0.06558, 0.8954, 0.1164, 0.9048, 0.1149, 0.9281, 0.06558, 0.9251, 0.06558, 0.8497, 0.1131, 0.8693, 0.1164, 0.9048, 0.06558, 0.8954, 0.06558, 0.8497, 0.06558, 0.8954, 0.01479, 0.9048, 0.01805, 0.8693, 0.06993, 0.5835, 0.07514, 0.5719, 0.09783, 0.5683, 0.07783, 0.5902, 0.09524, 0.5041, 0.09762, 0.4921, 0.1231, 0.4936, 0.5526, 0.1572, 0.4962, 0.1549, 0.4977, 0.1349, 0.554, 0.1353, 0.5951, 0.1632, 0.5526, 0.1572, 0.554, 0.1353, 0.596, 0.1424, 0.09258, 0.5171, 0.09524, 0.5041, 0.1231, 0.4936, 0.1023, 0.5191, 0.09045, 0.437, 0.08471, 0.4257, 0.09412, 0.4195, 0.1069, 0.4442, 0.07677, 0.4158, 0.06993, 0.4052, 0.07695, 0.3976, 0.09717, 0.4602, 0.09712, 0.4474, 0.1069, 0.4442, 0.1111, 0.4729, 0.08349, 0.5515, 0.08748, 0.5424, 0.1116, 0.5508, 0.09783, 0.5683, 0.5957, 0.5427, 0.5502, 0.5474, 0.5486, 0.5267, 0.5942, 0.5211, 0.08748, 0.5424, 0.09003, 0.5301, 0.1116, 0.5508, 0.09712, 0.4474, 0.09045, 0.437, 0.1069, 0.4442, 0.09762, 0.4921, 0.09723, 0.4826, 0.1111, 0.4729, 0.1231, 0.4936, 0.3776, 0.2983, 0.4109, 0.2788, 0.4323, 0.3091, 0.4215, 0.3241, 0.35, 0.104, 0.3922, 0.1263, 0.3714, 0.1493, 0.318, 0.1342, 0.318, 0.1342, 0.3714, 0.1493, 0.354, 0.1833, 0.317, 0.1875, 0.317, 0.1875, 0.3538, 0.1939, 0.3699, 0.2285, 0.3167, 0.2421, 0.1822, 0.1999, 0.2401, 0.1844, 0.2444, 0.2416, 0.2084, 0.2424, 0.2401, 0.1844, 0.2776, 0.1864, 0.2823, 0.2399, 0.2444, 0.2416, 0.2776, 0.1864, 0.317, 0.1875, 0.3167, 0.2421, 0.2823, 0.2399, 0.2132, 0.1269, 0.2336, 0.1264, 0.2401, 0.1844, 0.1862, 0.1666, 0.2336, 0.1264, 0.2851, 0.1336, 0.2776, 0.1864, 0.2401, 0.1844, 0.2851, 0.1336, 0.318, 0.1342, 0.317, 0.1875, 0.2776, 0.1864, 0.2098, 0.09887, 0.2336, 0.1264, 0.2132, 0.1269, 0.2226, 0.09219, 0.2683, 0.07803, 0.2851, 0.1336, 0.2336, 0.1264, 0.2859, 0.07481, 0.33, 0.09194, 0.318, 0.1342, 0.2851, 0.1336, 0.1776, 0.2973, 0.1953, 0.3194, 0.1731, 0.3326, 0.1618, 0.3195, 0.2259, 0.3333, 0.2589, 0.3366, 0.2556, 0.379, 0.216, 0.3576, 0.2922, 0.3348, 0.339, 0.3223, 0.3508, 0.3718, 0.3079, 0.3728, 0.2823, 0.2399, 0.3167, 0.2421, 0.3269, 0.2856, 0.281, 0.2979, 0.2444, 0.2416, 0.2823, 0.2399, 0.2638, 0.297, 0.2313, 0.2901, 0.2084, 0.2424, 0.2444, 0.2416, 0.2162, 0.2821, 0.1948, 0.2725, 0.3167, 0.2421, 0.3699, 0.2285, 0.3894, 0.2551, 0.3465, 0.2755, 0.2965, 0.04205, 0.3426, 0.05431, 0.33, 0.09194, 0.2859, 0.07481, 0.2202, 0.0664, 0.265, 0.0442, 0.2683, 0.07803, 0.2226, 0.09219, 0.06226, 0.4629, 0.0644, 0.4756, 0.05405, 0.4743, 0.05111, 0.4568, 0.3832, 0.0824, 0.4155, 0.1035, 0.3922, 0.1263, 0.35, 0.104, 0.354, 0.1833, 0.3714, 0.1493, 0.3874, 0.1762, 0.4234, 0.2158, 0.3951, 0.2498, 0.3699, 0.2285, 0.3868, 0.203, 0.4472, 0.1615, 0.4256, 0.116, 0.4643, 0.1073, 0.474, 0.1553, 0.422, 0.2671, 0.4454, 0.2231, 0.4706, 0.2345, 0.4558, 0.2825, 0.397, 0.1319, 0.4253, 0.1689, 0.3874, 0.1762, 0.3714, 0.1493, 0.3699, 0.2285, 0.3538, 0.1939, 0.3868, 0.203, 0.3951, 0.2498, 0.4234, 0.2158, 0.4454, 0.2231, 0.422, 0.2671, 0.4253, 0.1689, 0.397, 0.1319, 0.4256, 0.116, 0.4472, 0.1615, 0.4264, 0.05883, 0.444, 0.07591, 0.4155, 0.1035, 0.3832, 0.0824, 0.1806, 0.06234, 0.1961, 0.07723, 0.1778, 0.07699, 0.2171, 0.0449, 0.2615, 0.0003233, 0.265, 0.0442, 0.2202, 0.0664, 0.3124, 0.000365, 0.3527, 0.006146, 0.3426, 0.05431, 0.2965, 0.04205, 0.281, 0.2979, 0.3269, 0.2856, 0.339, 0.3223, 0.2922, 0.3348, 0.2313, 0.2901, 0.2638, 0.297, 0.2589, 0.3366, 0.2259, 0.3333, 0.1948, 0.2725, 0.2162, 0.2821, 0.1953, 0.3194, 0.1776, 0.2973, 0.3465, 0.2755, 0.3894, 0.2551, 0.4109, 0.2788, 0.3776, 0.2983, 0.1806, 0.06234, 0.1538, 0.05583, 0.1588, 0.04459, 0.1618, 0.3195, 0.1731, 0.3326, 0.1562, 0.3342, 0.1538, 0.3221, 0.2615, 0.0003233, 0.2171, 0.0449, 0.2215, 0.01685, 0.216, 0.3576, 0.2556, 0.379, 0.2102, 0.3738, 0.1904, 0.6936, 0.1624, 0.7351, 0.131, 0.678, 0.1558, 0.6655, 0.1906, 0.6323, 0.1915, 0.6751, 0.1558, 0.6655, 0.06075, 0.6981, 0.06119, 0.6542, 0.07984, 0.645, 0.09301, 0.665, 0.1133, 0.7351, 0.09046, 0.7261, 0.1062, 0.6908, 0.131, 0.678, 0.1565, 0.6044, 0.1906, 0.6323, 0.1558, 0.6655, 0.1434, 0.6386, 0.09046, 0.7261, 0.06075, 0.6981, 0.09301, 0.665, 0.1062, 0.6908, 0.1461, 0.598, 0.1565, 0.6044, 0.1434, 0.6386, 0.1624, 0.7351, 0.1133, 0.7351, 0.131, 0.678, 0.1915, 0.6751, 0.1904, 0.6936, 0.1558, 0.6655, 0.06119, 0.6542, 0.06485, 0.6421, 0.07984, 0.645, 0.2098, 0.09887, 0.2132, 0.1269, 0.1984, 0.1182, 0.1888, 0.09752, 0.1822, 0.1999, 0.2084, 0.2424, 0.1926, 0.2511, 0.1692, 0.2094, 0.1799, 0.3273, 0.1727, 0.3315, 0.1645, 0.325, 0.1849, 0.2986, 0.1961, 0.07723, 0.2098, 0.09887, 0.1888, 0.09752, 0.2132, 0.1269, 0.1862, 0.1666, 0.1741, 0.1576, 0.1984, 0.1182, 0.1961, 0.07723, 0.1888, 0.09752, 0.1778, 0.07699, 0.2013, 0.2746, 0.1939, 0.3039, 0.1849, 0.2986, 0.1892, 0.2746, 0.2084, 0.2424, 0.2013, 0.2746, 0.1892, 0.2746, 0.1926, 0.2511, 0.1939, 0.3039, 0.1799, 0.3273, 0.1849, 0.2986, 0.1806, 0.06234, 0.1778, 0.07699, 0.1538, 0.05583, 0.1461, 0.598, 0.1434, 0.6386, 0.1387, 0.605, 0.02784, 0.5786, 0.04688, 0.5863, 0.03976, 0.5979, 0.0345, 0.5478, 0.05431, 0.5516, 0.05054, 0.5694, 0.0345, 0.5478, 0.05823, 0.5338, 0.05431, 0.5516, 0.041, 0.5178, 0.05823, 0.5338, 0.0345, 0.5478, 0.041, 0.5178, 0.05915, 0.5045, 0.06181, 0.5173, 0.041, 0.5178, 0.05405, 0.4743, 0.05915, 0.5045, 0.03224, 0.4634, 0.05111, 0.4568, 0.05405, 0.4743, 0.03224, 0.4634, 0.04244, 0.4423, 0.05111, 0.4568, 0.01648, 0.437, 0.03513, 0.4264, 0.04244, 0.4423, 0.01648, 0.437, 0.02466, 0.4125, 0.03513, 0.4264, 0.04688, 0.5863, 0.02784, 0.5786, 0.0345, 0.5478, 0.02784, 0.5786, 0.03976, 0.5979, 0.02461, 0.6242, 0.05054, 0.5694, 0.04688, 0.5863, 0.0345, 0.5478, 0.041, 0.5178, 0.06181, 0.5173, 0.05823, 0.5338, 0.041, 0.5178, 0.03224, 0.4634, 0.05405, 0.4743, 0.03224, 0.4634, 0.01648, 0.437, 0.04244, 0.4423, 0.02466, 0.4125, 0.01648, 0.437, 0.01577, 0.3976, 0.01648, 0.437, 0.0003233, 0.4099, 0.01577, 0.3976, 0.5161, 0.5413, 0.5428, 0.5408, 0.5502, 0.5474, 0.5101, 0.5482, 0.647, 0.1618, 0.6735, 0.1623, 0.6796, 0.1692, 0.6397, 0.1684, 0.5428, 0.5408, 0.5423, 0.5337, 0.5486, 0.5267, 0.5502, 0.5474, 0.6476, 0.1549, 0.647, 0.1618, 0.6397, 0.1684, 0.6412, 0.148, 0.6735, 0.1623, 0.6743, 0.1555, 0.682, 0.1488, 0.6796, 0.1692, 0.5423, 0.5337, 0.5153, 0.5342, 0.5077, 0.5275, 0.5486, 0.5267, 0.5153, 0.5342, 0.5161, 0.5413, 0.5101, 0.5482, 0.5077, 0.5275, 0.6743, 0.1555, 0.6476, 0.1549, 0.6412, 0.148, 0.682, 0.1488])
me_cube.materials.append(mat_material)
me_cube.update()

# ---- objects
ob_cube = bpy.data.objects.new('Cube', me_cube)

# ---- transforms, parenting, visibility, modifiers, constraints
ob_cube.location = (0.0, 0.0, 7.139)
ob_cube.scale = (1.036, 1.036, 1.036)

# ---- collection membership
col_collection.objects.link(ob_cube)

# ---- scene / render settings (as saved in the file)
scene.frame_start = 1; scene.frame_end = 250; scene.frame_set(1)
scene.render.engine = 'BLENDER_EEVEE_NEXT'
scene.cycles.sampling_pattern = 'TABULATED_SOBOL'
scene.view_settings.view_transform = 'Standard'
bpy.context.view_layer.update()

# ---- added for rendering (the .blend has no active camera and no usable light): camera, sun
cam_auto = bpy.data.cameras.new('AutoCamera')
cam_auto.lens = 50.0
cam_auto.sensor_width = 36.0
cam_auto.clip_end = 1000.0
ob_auto_camera = bpy.data.objects.new('AutoCamera', cam_auto)
scene.collection.objects.link(ob_auto_camera)
ob_auto_camera.location = (10.1214, -12.2004, 13.2727)
ob_auto_camera.rotation_euler = (1.09748, -7.21219e-08, 0.694738)
scene.camera = ob_auto_camera
light_auto_sun = bpy.data.lights.new('AutoSun', 'SUN')
light_auto_sun.energy = 3.0
light_auto_sun.angle = 0.0523599
ob_auto_sun = bpy.data.objects.new('AutoSun', light_auto_sun)
scene.collection.objects.link(ob_auto_sun)
ob_auto_sun.rotation_euler = (0.872665, 0.174533, 0.523599)
bpy.context.view_layer.update()
